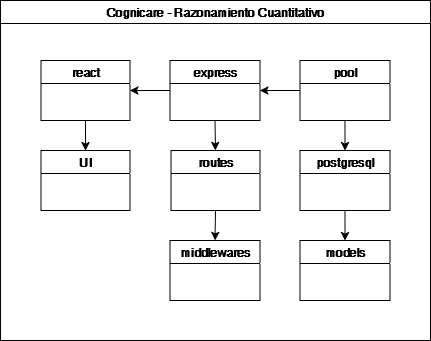

The diagram above was exported from draw.io. Its source (the exported page's mxGraphModel, read from the mxfile embedded in the PNG):
<mxGraphModel dx="1426" dy="759" grid="1" gridSize="10" guides="1" tooltips="1" connect="1" arrows="1" fold="1" page="1" pageScale="1" pageWidth="850" pageHeight="1100" math="0" shadow="0">
  <root>
    <mxCell id="0" />
    <mxCell id="1" parent="0" />
    <mxCell id="A_7VR5nakIVbPdUdU-WT-1" value="Cognicare - Razonamiento Cuantitativo" style="swimlane;whiteSpace=wrap;html=1;" vertex="1" parent="1">
      <mxGeometry x="140" y="210" width="430" height="340" as="geometry" />
    </mxCell>
    <mxCell id="A_7VR5nakIVbPdUdU-WT-7" style="edgeStyle=orthogonalEdgeStyle;rounded=0;orthogonalLoop=1;jettySize=auto;html=1;exitX=0.5;exitY=1;exitDx=0;exitDy=0;entryX=0.5;entryY=0;entryDx=0;entryDy=0;" edge="1" parent="A_7VR5nakIVbPdUdU-WT-1" source="A_7VR5nakIVbPdUdU-WT-2" target="A_7VR5nakIVbPdUdU-WT-6">
      <mxGeometry relative="1" as="geometry" />
    </mxCell>
    <mxCell id="A_7VR5nakIVbPdUdU-WT-2" value="react" style="swimlane;whiteSpace=wrap;html=1;" vertex="1" parent="A_7VR5nakIVbPdUdU-WT-1">
      <mxGeometry x="40.5" y="60" width="89" height="60" as="geometry" />
    </mxCell>
    <mxCell id="A_7VR5nakIVbPdUdU-WT-9" style="edgeStyle=orthogonalEdgeStyle;rounded=0;orthogonalLoop=1;jettySize=auto;html=1;exitX=0;exitY=0.5;exitDx=0;exitDy=0;entryX=1;entryY=0.5;entryDx=0;entryDy=0;" edge="1" parent="A_7VR5nakIVbPdUdU-WT-1" source="A_7VR5nakIVbPdUdU-WT-4" target="A_7VR5nakIVbPdUdU-WT-2">
      <mxGeometry relative="1" as="geometry" />
    </mxCell>
    <mxCell id="A_7VR5nakIVbPdUdU-WT-11" style="edgeStyle=orthogonalEdgeStyle;rounded=0;orthogonalLoop=1;jettySize=auto;html=1;exitX=0.5;exitY=1;exitDx=0;exitDy=0;entryX=0.5;entryY=0;entryDx=0;entryDy=0;" edge="1" parent="A_7VR5nakIVbPdUdU-WT-1" source="A_7VR5nakIVbPdUdU-WT-4" target="A_7VR5nakIVbPdUdU-WT-10">
      <mxGeometry relative="1" as="geometry" />
    </mxCell>
    <mxCell id="A_7VR5nakIVbPdUdU-WT-4" value="express" style="swimlane;whiteSpace=wrap;html=1;" vertex="1" parent="A_7VR5nakIVbPdUdU-WT-1">
      <mxGeometry x="169.5" y="60" width="90" height="60" as="geometry" />
    </mxCell>
    <mxCell id="A_7VR5nakIVbPdUdU-WT-6" value="&lt;div&gt;UI&lt;/div&gt;" style="swimlane;whiteSpace=wrap;html=1;" vertex="1" parent="A_7VR5nakIVbPdUdU-WT-1">
      <mxGeometry x="40.5" y="150" width="89" height="60" as="geometry" />
    </mxCell>
    <mxCell id="A_7VR5nakIVbPdUdU-WT-13" style="edgeStyle=orthogonalEdgeStyle;rounded=0;orthogonalLoop=1;jettySize=auto;html=1;exitX=0.5;exitY=1;exitDx=0;exitDy=0;entryX=0.5;entryY=0;entryDx=0;entryDy=0;" edge="1" parent="A_7VR5nakIVbPdUdU-WT-1" source="A_7VR5nakIVbPdUdU-WT-10" target="A_7VR5nakIVbPdUdU-WT-12">
      <mxGeometry relative="1" as="geometry" />
    </mxCell>
    <mxCell id="A_7VR5nakIVbPdUdU-WT-10" value="routes" style="swimlane;whiteSpace=wrap;html=1;" vertex="1" parent="A_7VR5nakIVbPdUdU-WT-1">
      <mxGeometry x="170.5" y="150" width="89" height="60" as="geometry" />
    </mxCell>
    <mxCell id="A_7VR5nakIVbPdUdU-WT-12" value="&lt;div&gt;middlewares&lt;/div&gt;" style="swimlane;whiteSpace=wrap;html=1;" vertex="1" parent="A_7VR5nakIVbPdUdU-WT-1">
      <mxGeometry x="169.5" y="240" width="90" height="60" as="geometry" />
    </mxCell>
    <mxCell id="A_7VR5nakIVbPdUdU-WT-16" style="edgeStyle=orthogonalEdgeStyle;rounded=0;orthogonalLoop=1;jettySize=auto;html=1;exitX=0.5;exitY=1;exitDx=0;exitDy=0;entryX=0.5;entryY=0;entryDx=0;entryDy=0;" edge="1" parent="A_7VR5nakIVbPdUdU-WT-1" source="A_7VR5nakIVbPdUdU-WT-14" target="A_7VR5nakIVbPdUdU-WT-15">
      <mxGeometry relative="1" as="geometry" />
    </mxCell>
    <mxCell id="A_7VR5nakIVbPdUdU-WT-17" style="edgeStyle=orthogonalEdgeStyle;rounded=0;orthogonalLoop=1;jettySize=auto;html=1;exitX=0;exitY=0.5;exitDx=0;exitDy=0;entryX=1;entryY=0.5;entryDx=0;entryDy=0;" edge="1" parent="A_7VR5nakIVbPdUdU-WT-1" source="A_7VR5nakIVbPdUdU-WT-14" target="A_7VR5nakIVbPdUdU-WT-4">
      <mxGeometry relative="1" as="geometry" />
    </mxCell>
    <mxCell id="A_7VR5nakIVbPdUdU-WT-14" value="pool" style="swimlane;whiteSpace=wrap;html=1;" vertex="1" parent="A_7VR5nakIVbPdUdU-WT-1">
      <mxGeometry x="299.5" y="60" width="90" height="60" as="geometry" />
    </mxCell>
    <mxCell id="A_7VR5nakIVbPdUdU-WT-19" style="edgeStyle=orthogonalEdgeStyle;rounded=0;orthogonalLoop=1;jettySize=auto;html=1;exitX=0.5;exitY=1;exitDx=0;exitDy=0;entryX=0.5;entryY=0;entryDx=0;entryDy=0;" edge="1" parent="A_7VR5nakIVbPdUdU-WT-1" source="A_7VR5nakIVbPdUdU-WT-15" target="A_7VR5nakIVbPdUdU-WT-18">
      <mxGeometry relative="1" as="geometry" />
    </mxCell>
    <mxCell id="A_7VR5nakIVbPdUdU-WT-15" value="postgresql" style="swimlane;whiteSpace=wrap;html=1;" vertex="1" parent="A_7VR5nakIVbPdUdU-WT-1">
      <mxGeometry x="299.5" y="150" width="90" height="60" as="geometry" />
    </mxCell>
    <mxCell id="A_7VR5nakIVbPdUdU-WT-18" value="models" style="swimlane;whiteSpace=wrap;html=1;" vertex="1" parent="A_7VR5nakIVbPdUdU-WT-1">
      <mxGeometry x="299.5" y="240" width="90" height="60" as="geometry" />
    </mxCell>
  </root>
</mxGraphModel>